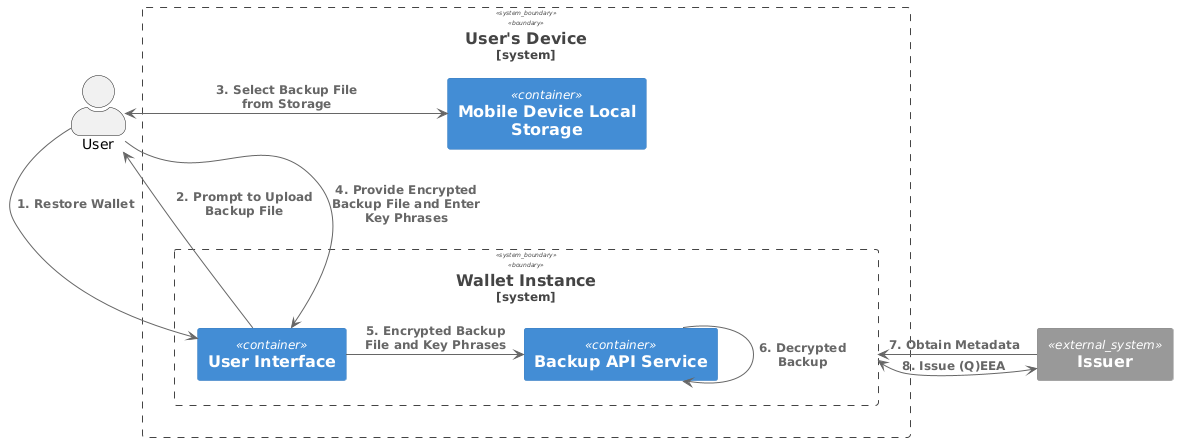

The diagram above was rendered by PlantUML. Its source (embedded in the PNG):
@startuml Restore Flow
!include <C4/C4_Container>

actor User as "User"

System_Boundary(walletSolution, "User's Device") {
    System_Boundary(walletInstance, "Wallet Instance") {
        Container(ui, "User Interface")
        Container(backupApiService, "Backup API Service")
    }

    Container(mobileStorage, "Mobile Device Local Storage") {
    }
}

System_Ext(Issuer, "Issuer")

' Explicit layout adjustment for positioning
mobileStorage -[hidden]-> walletInstance

' Relationships
User -> ui : "<b>1. Restore Wallet</b>"
User <- ui : "<b>2. Prompt to Upload Backup File</b>"
User <-> mobileStorage : "<b>3. Select Backup File from Storage</b>"
User -> ui: "<b>4. Provide Encrypted Backup File and Enter Key Phrases</b>"
ui -> backupApiService: "<b>5. Encrypted Backup File and Key Phrases</b>"
backupApiService -> backupApiService: "<b>6. Decrypted</b> \n<b>Backup </b>"
Issuer -> walletInstance: "<b>7. Obtain Metadata </b>"
Issuer <-> walletInstance: "<b>8. Issue (Q)EEA</b>"
@enduml